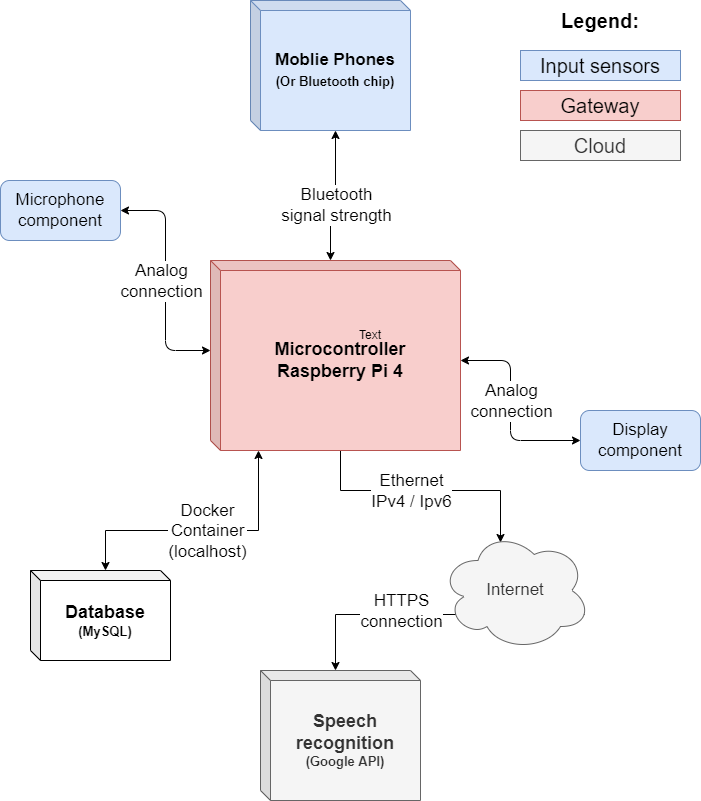

The diagram above was exported from draw.io. Its source (the exported page's mxGraphModel, read from the mxfile embedded in the PNG):
<mxGraphModel dx="1408" dy="851" grid="1" gridSize="10" guides="1" tooltips="1" connect="1" arrows="1" fold="1" page="1" pageScale="1" pageWidth="827" pageHeight="1169" math="0" shadow="0">
  <root>
    <mxCell id="0" />
    <mxCell id="1" parent="0" />
    <mxCell id="bdu-cC-fUGQQ6I3fpPKl-15" style="edgeStyle=orthogonalEdgeStyle;rounded=0;orthogonalLoop=1;jettySize=auto;html=1;exitX=0;exitY=0;exitDx=130;exitDy=190;exitPerimeter=0;entryX=0.4;entryY=0.1;entryDx=0;entryDy=0;entryPerimeter=0;fontSize=17;" parent="1" source="bdu-cC-fUGQQ6I3fpPKl-2" target="bdu-cC-fUGQQ6I3fpPKl-11" edge="1">
      <mxGeometry relative="1" as="geometry" />
    </mxCell>
    <mxCell id="bdu-cC-fUGQQ6I3fpPKl-16" value="Ethernet&lt;br&gt;IPv4 / Ipv6" style="edgeLabel;html=1;align=center;verticalAlign=middle;resizable=0;points=[];fontSize=17;" parent="bdu-cC-fUGQQ6I3fpPKl-15" vertex="1" connectable="0">
      <mxGeometry x="-0.4137" y="-1" relative="1" as="geometry">
        <mxPoint x="36" y="-1" as="offset" />
      </mxGeometry>
    </mxCell>
    <mxCell id="bdu-cC-fUGQQ6I3fpPKl-2" value="&lt;font style=&quot;font-size: 18px&quot;&gt;&lt;b&gt;Microcontroller&lt;br&gt;Raspberry Pi 4&lt;/b&gt;&lt;/font&gt;" style="shape=cube;whiteSpace=wrap;html=1;boundedLbl=1;backgroundOutline=1;darkOpacity=0.05;darkOpacity2=0.1;direction=east;size=10;fillColor=#f8cecc;strokeColor=#b85450;" parent="1" vertex="1">
      <mxGeometry x="250" y="340" width="250" height="190" as="geometry" />
    </mxCell>
    <mxCell id="bdu-cC-fUGQQ6I3fpPKl-3" value="&lt;b&gt;Moblie Phones&lt;br&gt;&lt;font style=&quot;font-size: 13px&quot;&gt;(Or Bluetooth chip)&lt;/font&gt;&lt;br&gt;&lt;/b&gt;" style="shape=cube;whiteSpace=wrap;html=1;boundedLbl=1;backgroundOutline=1;darkOpacity=0.05;darkOpacity2=0.1;size=10;fontSize=17;fillColor=#dae8fc;strokeColor=#6c8ebf;" parent="1" vertex="1">
      <mxGeometry x="290" y="80" width="160" height="130" as="geometry" />
    </mxCell>
    <mxCell id="bdu-cC-fUGQQ6I3fpPKl-4" value="&lt;font&gt;&lt;b&gt;&lt;span style=&quot;font-size: 18px&quot;&gt;Speech recognition&lt;/span&gt;&lt;br&gt;&lt;font style=&quot;font-size: 13px&quot;&gt;(Google API)&lt;/font&gt;&lt;/b&gt;&lt;/font&gt;" style="shape=cube;whiteSpace=wrap;html=1;boundedLbl=1;backgroundOutline=1;darkOpacity=0.05;darkOpacity2=0.1;size=10;fillColor=#f5f5f5;fontColor=#333333;strokeColor=#666666;" parent="1" vertex="1">
      <mxGeometry x="300" y="750" width="160" height="130" as="geometry" />
    </mxCell>
    <mxCell id="bdu-cC-fUGQQ6I3fpPKl-5" value="&lt;font style=&quot;&quot;&gt;&lt;span style=&quot;font-weight: bold; font-size: 18px;&quot;&gt;Database&lt;/span&gt;&lt;br&gt;&lt;font size=&quot;1&quot; style=&quot;&quot;&gt;&lt;b style=&quot;font-size: 13px;&quot;&gt;(MySQL)&lt;/b&gt;&lt;/font&gt;&lt;br&gt;&lt;/font&gt;" style="shape=cube;whiteSpace=wrap;html=1;boundedLbl=1;backgroundOutline=1;darkOpacity=0.05;darkOpacity2=0.1;size=10;" parent="1" vertex="1">
      <mxGeometry x="70" y="650" width="140" height="90" as="geometry" />
    </mxCell>
    <mxCell id="bdu-cC-fUGQQ6I3fpPKl-8" value="Microphone&lt;br&gt;component" style="rounded=1;whiteSpace=wrap;html=1;fontSize=17;fillColor=#dae8fc;strokeColor=#6c8ebf;" parent="1" vertex="1">
      <mxGeometry x="40" y="260" width="120" height="60" as="geometry" />
    </mxCell>
    <mxCell id="bdu-cC-fUGQQ6I3fpPKl-18" style="edgeStyle=orthogonalEdgeStyle;rounded=0;orthogonalLoop=1;jettySize=auto;html=1;exitX=0.96;exitY=0.7;exitDx=0;exitDy=0;exitPerimeter=0;entryX=0;entryY=0;entryDx=75;entryDy=0;entryPerimeter=0;fontSize=17;" parent="1" source="bdu-cC-fUGQQ6I3fpPKl-11" target="bdu-cC-fUGQQ6I3fpPKl-4" edge="1">
      <mxGeometry relative="1" as="geometry" />
    </mxCell>
    <mxCell id="bdu-cC-fUGQQ6I3fpPKl-20" value="HTTPS&lt;br&gt;connection" style="edgeLabel;html=1;align=center;verticalAlign=middle;resizable=0;points=[];fontSize=17;" parent="bdu-cC-fUGQQ6I3fpPKl-18" vertex="1" connectable="0">
      <mxGeometry x="-0.0359" relative="1" as="geometry">
        <mxPoint x="-37" y="-4" as="offset" />
      </mxGeometry>
    </mxCell>
    <mxCell id="bdu-cC-fUGQQ6I3fpPKl-11" value="Internet" style="ellipse;shape=cloud;whiteSpace=wrap;html=1;fontSize=17;fillColor=#f5f5f5;fontColor=#333333;strokeColor=#666666;" parent="1" vertex="1">
      <mxGeometry x="480" y="610" width="150" height="120" as="geometry" />
    </mxCell>
    <mxCell id="bdu-cC-fUGQQ6I3fpPKl-12" value="Display&lt;br&gt;component" style="rounded=1;whiteSpace=wrap;html=1;fontSize=17;fillColor=#dae8fc;strokeColor=#6c8ebf;" parent="1" vertex="1">
      <mxGeometry x="620" y="490" width="120" height="60" as="geometry" />
    </mxCell>
    <mxCell id="bdu-cC-fUGQQ6I3fpPKl-23" value="" style="endArrow=classic;startArrow=classic;html=1;fontSize=17;entryX=0;entryY=0;entryDx=0;entryDy=90;entryPerimeter=0;exitX=1;exitY=0.5;exitDx=0;exitDy=0;edgeStyle=orthogonalEdgeStyle;" parent="1" source="bdu-cC-fUGQQ6I3fpPKl-8" target="bdu-cC-fUGQQ6I3fpPKl-2" edge="1">
      <mxGeometry width="50" height="50" relative="1" as="geometry">
        <mxPoint x="400" y="330" as="sourcePoint" />
        <mxPoint x="450" y="280" as="targetPoint" />
      </mxGeometry>
    </mxCell>
    <mxCell id="bdu-cC-fUGQQ6I3fpPKl-24" value="Analog&lt;br&gt;connection" style="edgeLabel;html=1;align=center;verticalAlign=middle;resizable=0;points=[];fontSize=17;" parent="bdu-cC-fUGQQ6I3fpPKl-23" vertex="1" connectable="0">
      <mxGeometry x="0.1967" y="2" relative="1" as="geometry">
        <mxPoint x="-7" y="-23" as="offset" />
      </mxGeometry>
    </mxCell>
    <mxCell id="bdu-cC-fUGQQ6I3fpPKl-26" value="" style="endArrow=classic;startArrow=classic;html=1;fontSize=17;entryX=0;entryY=0.5;entryDx=0;entryDy=0;exitX=0;exitY=0;exitDx=250;exitDy=100;edgeStyle=orthogonalEdgeStyle;exitPerimeter=0;" parent="1" source="bdu-cC-fUGQQ6I3fpPKl-2" target="bdu-cC-fUGQQ6I3fpPKl-12" edge="1">
      <mxGeometry width="50" height="50" relative="1" as="geometry">
        <mxPoint x="530" y="400" as="sourcePoint" />
        <mxPoint x="710" y="450" as="targetPoint" />
        <Array as="points">
          <mxPoint x="550" y="440" />
          <mxPoint x="550" y="520" />
        </Array>
      </mxGeometry>
    </mxCell>
    <mxCell id="bdu-cC-fUGQQ6I3fpPKl-27" value="Analog&lt;br&gt;connection" style="edgeLabel;html=1;align=center;verticalAlign=middle;resizable=0;points=[];fontSize=17;" parent="bdu-cC-fUGQQ6I3fpPKl-26" vertex="1" connectable="0">
      <mxGeometry x="0.1967" y="2" relative="1" as="geometry">
        <mxPoint x="-2" y="-30" as="offset" />
      </mxGeometry>
    </mxCell>
    <mxCell id="bdu-cC-fUGQQ6I3fpPKl-33" value="" style="endArrow=classic;startArrow=classic;html=1;fontSize=17;entryX=0;entryY=0;entryDx=85;entryDy=130;entryPerimeter=0;exitX=0;exitY=0;exitDx=120;exitDy=0;edgeStyle=orthogonalEdgeStyle;exitPerimeter=0;" parent="1" source="bdu-cC-fUGQQ6I3fpPKl-2" target="bdu-cC-fUGQQ6I3fpPKl-3" edge="1">
      <mxGeometry width="50" height="50" relative="1" as="geometry">
        <mxPoint x="170" y="550" as="sourcePoint" />
        <mxPoint x="260" y="440" as="targetPoint" />
      </mxGeometry>
    </mxCell>
    <mxCell id="bdu-cC-fUGQQ6I3fpPKl-34" value="Bluetooth&lt;br&gt;signal strength" style="edgeLabel;html=1;align=center;verticalAlign=middle;resizable=0;points=[];fontSize=17;" parent="bdu-cC-fUGQQ6I3fpPKl-33" vertex="1" connectable="0">
      <mxGeometry x="0.1967" y="2" relative="1" as="geometry">
        <mxPoint x="2" y="20" as="offset" />
      </mxGeometry>
    </mxCell>
    <mxCell id="79RnXfUqMBdC_m-QYCoY-1" value="" style="endArrow=classic;startArrow=classic;html=1;rounded=0;exitX=0;exitY=0;exitDx=75;exitDy=0;exitPerimeter=0;edgeStyle=orthogonalEdgeStyle;entryX=0.192;entryY=1;entryDx=0;entryDy=0;entryPerimeter=0;" parent="1" source="bdu-cC-fUGQQ6I3fpPKl-5" target="bdu-cC-fUGQQ6I3fpPKl-2" edge="1">
      <mxGeometry width="50" height="50" relative="1" as="geometry">
        <mxPoint x="390" y="620" as="sourcePoint" />
        <mxPoint x="300" y="560" as="targetPoint" />
        <Array as="points">
          <mxPoint x="145" y="610" />
          <mxPoint x="298" y="610" />
        </Array>
      </mxGeometry>
    </mxCell>
    <mxCell id="79RnXfUqMBdC_m-QYCoY-2" value="Docker&lt;br&gt;Container&lt;br&gt;(localhost)" style="edgeLabel;html=1;align=center;verticalAlign=middle;resizable=0;points=[];fontSize=17;" parent="79RnXfUqMBdC_m-QYCoY-1" vertex="1" connectable="0">
      <mxGeometry x="0.1255" relative="1" as="geometry">
        <mxPoint x="-13" as="offset" />
      </mxGeometry>
    </mxCell>
    <mxCell id="6fCNT953nJntZa4TSU9C-1" value="Text" style="text;html=1;strokeColor=none;fillColor=none;align=center;verticalAlign=middle;whiteSpace=wrap;rounded=0;" vertex="1" parent="1">
      <mxGeometry x="380" y="400" width="60" height="30" as="geometry" />
    </mxCell>
    <mxCell id="6fCNT953nJntZa4TSU9C-2" value="Legend:" style="text;html=1;strokeColor=none;fillColor=none;align=center;verticalAlign=middle;whiteSpace=wrap;rounded=0;fontSize=20;fontStyle=1" vertex="1" parent="1">
      <mxGeometry x="560" y="80" width="160" height="40" as="geometry" />
    </mxCell>
    <mxCell id="6fCNT953nJntZa4TSU9C-3" value="Input sensors" style="text;html=1;strokeColor=#6c8ebf;fillColor=#dae8fc;align=center;verticalAlign=middle;whiteSpace=wrap;rounded=0;fontSize=20;" vertex="1" parent="1">
      <mxGeometry x="560" y="130" width="160" height="30" as="geometry" />
    </mxCell>
    <mxCell id="6fCNT953nJntZa4TSU9C-4" value="Gateway" style="text;html=1;strokeColor=#b85450;fillColor=#f8cecc;align=center;verticalAlign=middle;whiteSpace=wrap;rounded=0;fontSize=20;" vertex="1" parent="1">
      <mxGeometry x="560" y="170" width="160" height="30" as="geometry" />
    </mxCell>
    <mxCell id="6fCNT953nJntZa4TSU9C-5" value="Cloud" style="text;html=1;strokeColor=#666666;fillColor=#f5f5f5;align=center;verticalAlign=middle;whiteSpace=wrap;rounded=0;fontSize=20;fontColor=#333333;" vertex="1" parent="1">
      <mxGeometry x="560" y="210" width="160" height="30" as="geometry" />
    </mxCell>
  </root>
</mxGraphModel>